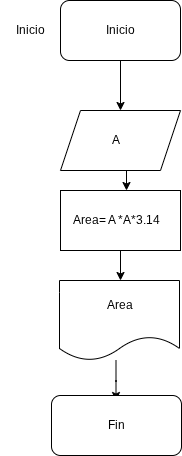

The diagram above was exported from draw.io. Its source (the exported page's mxGraphModel, read from the mxfile embedded in the PNG):
<mxGraphModel dx="860" dy="499" grid="1" gridSize="10" guides="1" tooltips="1" connect="1" arrows="1" fold="1" page="1" pageScale="1" pageWidth="827" pageHeight="1169" math="0" shadow="0">
  <root>
    <mxCell id="0" />
    <mxCell id="1" parent="0" />
    <mxCell id="3CUgo0p9tXBC_8VLAxOf-6" edge="1" parent="1" source="3CUgo0p9tXBC_8VLAxOf-1" style="edgeStyle=orthogonalEdgeStyle;rounded=0;orthogonalLoop=1;jettySize=auto;html=1;exitX=0.5;exitY=1;exitDx=0;exitDy=0;">
      <mxGeometry relative="1" as="geometry">
        <mxPoint x="414" y="130" as="targetPoint" />
      </mxGeometry>
    </mxCell>
    <mxCell id="3CUgo0p9tXBC_8VLAxOf-1" parent="1" style="rounded=1;whiteSpace=wrap;html=1;" value="" vertex="1">
      <mxGeometry height="60" width="120" x="354" y="20" as="geometry" />
    </mxCell>
    <mxCell id="3CUgo0p9tXBC_8VLAxOf-2" parent="1" style="text;html=1;whiteSpace=wrap;strokeColor=none;fillColor=none;align=center;verticalAlign=middle;rounded=0;" value="Inicio" vertex="1">
      <mxGeometry height="30" width="60" x="294" y="35" as="geometry" />
    </mxCell>
    <mxCell id="3CUgo0p9tXBC_8VLAxOf-4" parent="1" style="text;html=1;whiteSpace=wrap;strokeColor=none;fillColor=none;align=center;verticalAlign=middle;rounded=0;" value="Inicio" vertex="1">
      <mxGeometry height="30" width="60" x="384" y="35" as="geometry" />
    </mxCell>
    <mxCell id="3CUgo0p9tXBC_8VLAxOf-7" parent="1" style="shape=parallelogram;perimeter=parallelogramPerimeter;whiteSpace=wrap;html=1;fixedSize=1;" value="" vertex="1">
      <mxGeometry height="60" width="120" x="354" y="130" as="geometry" />
    </mxCell>
    <mxCell id="3CUgo0p9tXBC_8VLAxOf-8" parent="1" style="text;html=1;whiteSpace=wrap;strokeColor=none;fillColor=none;align=center;verticalAlign=middle;rounded=0;" value="A" vertex="1">
      <mxGeometry height="30" width="60" x="380" y="145" as="geometry" />
    </mxCell>
    <mxCell id="3CUgo0p9tXBC_8VLAxOf-10" edge="1" parent="1" source="3CUgo0p9tXBC_8VLAxOf-7" style="edgeStyle=orthogonalEdgeStyle;rounded=0;orthogonalLoop=1;jettySize=auto;html=1;exitX=0.5;exitY=1;exitDx=0;exitDy=0;">
      <mxGeometry relative="1" as="geometry">
        <mxPoint x="420" y="210" as="targetPoint" />
      </mxGeometry>
    </mxCell>
    <mxCell id="3CUgo0p9tXBC_8VLAxOf-15" edge="1" parent="1" source="3CUgo0p9tXBC_8VLAxOf-11" style="edgeStyle=orthogonalEdgeStyle;rounded=0;orthogonalLoop=1;jettySize=auto;html=1;exitX=0.5;exitY=1;exitDx=0;exitDy=0;entryX=0.5;entryY=0;entryDx=0;entryDy=0;">
      <mxGeometry relative="1" as="geometry">
        <mxPoint x="414" y="300" as="targetPoint" />
      </mxGeometry>
    </mxCell>
    <mxCell id="3CUgo0p9tXBC_8VLAxOf-11" parent="1" style="rounded=0;whiteSpace=wrap;html=1;" value="" vertex="1">
      <mxGeometry height="60" width="120" x="354" y="210" as="geometry" />
    </mxCell>
    <mxCell id="3CUgo0p9tXBC_8VLAxOf-12" parent="1" style="text;html=1;whiteSpace=wrap;strokeColor=none;fillColor=none;align=center;verticalAlign=middle;rounded=0;" value="Area= A *A*3.14" vertex="1">
      <mxGeometry height="30" width="114" x="353" y="225" as="geometry" />
    </mxCell>
    <mxCell id="3CUgo0p9tXBC_8VLAxOf-18" edge="1" parent="1" style="edgeStyle=orthogonalEdgeStyle;rounded=0;orthogonalLoop=1;jettySize=auto;html=1;exitX=0.5;exitY=1;exitDx=0;exitDy=0;">
      <mxGeometry relative="1" as="geometry">
        <mxPoint x="414" y="365" as="sourcePoint" />
        <mxPoint x="414" y="365" as="targetPoint" />
      </mxGeometry>
    </mxCell>
    <mxCell id="3CUgo0p9tXBC_8VLAxOf-27" edge="1" parent="1" style="edgeStyle=orthogonalEdgeStyle;rounded=0;orthogonalLoop=1;jettySize=auto;html=1;exitX=0.5;exitY=1;exitDx=0;exitDy=0;">
      <mxGeometry relative="1" as="geometry">
        <mxPoint x="409.5" y="380" as="sourcePoint" />
        <mxPoint x="409.5" y="420" as="targetPoint" />
      </mxGeometry>
    </mxCell>
    <mxCell id="3CUgo0p9tXBC_8VLAxOf-23" parent="1" style="rounded=1;whiteSpace=wrap;html=1;" value="" vertex="1">
      <mxGeometry height="60" width="130" x="345" y="415" as="geometry" />
    </mxCell>
    <mxCell id="3CUgo0p9tXBC_8VLAxOf-25" parent="1" style="text;html=1;whiteSpace=wrap;strokeColor=none;fillColor=none;align=center;verticalAlign=middle;rounded=0;" value="Fin" vertex="1">
      <mxGeometry height="30" width="114" x="353" y="430" as="geometry" />
    </mxCell>
    <mxCell id="3CUgo0p9tXBC_8VLAxOf-30" parent="1" style="shape=document;whiteSpace=wrap;html=1;boundedLbl=1;" value="" vertex="1">
      <mxGeometry height="80" width="120" x="353" y="300" as="geometry" />
    </mxCell>
    <mxCell id="3CUgo0p9tXBC_8VLAxOf-31" parent="1" style="text;html=1;whiteSpace=wrap;strokeColor=none;fillColor=none;align=center;verticalAlign=middle;rounded=0;" value="Area" vertex="1">
      <mxGeometry height="30" width="60" x="384" y="310" as="geometry" />
    </mxCell>
  </root>
</mxGraphModel>